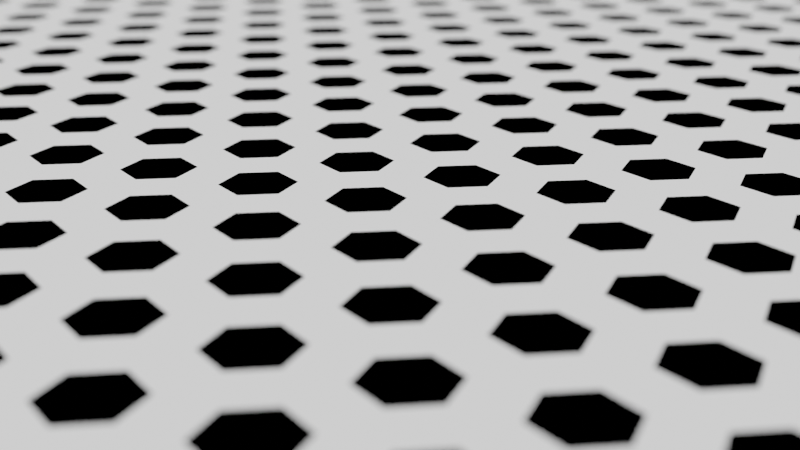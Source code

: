 # Source: hex.blend  (saved by Blender 2.80.75; exported with 4.5.12 LTS)
import bpy
from mathutils import Matrix  # noqa: F401  (used for matrix-valued properties, if any)

bpy.ops.wm.read_factory_settings(use_empty=True)
scene = bpy.context.scene
scene.name = 'Scene'

# ---- collections
col_collection = bpy.data.collections.new('Collection'); scene.collection.children.link(col_collection)

# ---- materials (node trees are filled in below, after node groups)
mat_hex = bpy.data.materials.new('hex')
mat_hex.use_transparent_shadow = False

# ---- node groups
ng_hexnode = bpy.data.node_groups.new('HexNode', 'ShaderNodeTree')
_s = ng_hexnode.interface.new_socket(name='HexUV', in_out='OUTPUT', socket_type='NodeSocketVector')
_s.min_value = 0.0
_s.max_value = 1.0
_s = ng_hexnode.interface.new_socket(name='Value', in_out='OUTPUT', socket_type='NodeSocketFloat')
_s.min_value = 0.0
_s.max_value = 0.0
_s = ng_hexnode.interface.new_socket(name='Vector', in_out='INPUT', socket_type='NodeSocketVector')
_s.min_value = -1e+04
_s.max_value = 1e+04
_s = ng_hexnode.interface.new_socket(name='tiling', in_out='INPUT', socket_type='NodeSocketFloat')
_s.default_value = 10.0
_s.min_value = -1e+04
_s.max_value = 1e+04
_N = ng_hexnode.nodes; _L = ng_hexnode.links
n0 = _N.new('NodeFrame'); n0.name = 'Frame.011'; n0.location = (508, -462)
n0.label = 'Hex'
n0.width = 1665
n1 = _N.new('NodeFrame'); n1.name = 'Frame.001'; n1.location = (-2082, 1394)
n1.label = '-.865...'
n1.width = 200
n2 = _N.new('NodeFrame'); n2.name = 'Frame'; n2.location = (-2079, 1625)
n2.label = '1.732....'
n2.width = 200
n3 = _N.new('NodeFrame'); n3.name = 'Frame.017'; n3.location = (-568, 1594)
n3.label = '1.732....'
n3.width = 76
n4 = _N.new('NodeFrame'); n4.name = 'Frame.006'; n4.location = (-1524, 1094)
n4.label = ' '
n4.width = 3287
n5 = _N.new('NodeFrame'); n5.name = 'Frame.007'; n5.location = (692, -532)
n5.label = 'b'
n5.width = 1459
n6 = _N.new('NodeFrame'); n6.name = 'Frame.009'; n6.location = (71, -30)
n6.label = 'offset'
n6.width = 249
n7 = _N.new('NodeFrame'); n7.name = 'Frame.010'; n7.location = (236, -122)
n7.label = 'tiling'
n7.width = 201
n8 = _N.new('NodeFrame'); n8.name = 'Frame.008'; n8.location = (966, -30)
n8.label = 'a'
n8.width = 1121
n9 = _N.new('NodeFrame'); n9.name = 'Frame.014'; n9.location = (-773, 1360)
n9.label = '-.865...'
n9.width = 76
n10 = _N.new('NodeReroute'); n10.name = 'Reroute.013'; n10.location = (399, -188)
n10.width = 16
n11 = _N.new('NodeReroute'); n11.name = 'Reroute.014'; n11.location = (1843, -187)
n11.width = 16
n12 = _N.new('NodeReroute'); n12.name = 'Reroute.015'; n12.location = (395, -807)
n12.width = 16
n13 = _N.new('NodeReroute'); n13.name = 'Reroute.024'; n13.location = (-1584, -932)
n13.width = 16
n13.socket_idname = 'NodeSocketFloat'
n14 = _N.new('ShaderNodeVectorMath'); n14.name = 'Vector Math.006'; n14.location = (1277, -180)
n14.operation = 'DOT_PRODUCT'
n15 = _N.new('ShaderNodeVectorMath'); n15.name = 'Vector Math.007'; n15.location = (1075, -404)
n15.hide = True
n15.operation = 'NORMALIZE'
n15.inputs[1].default_value = (1.0, 1.0, 1.0)
n16 = _N.new('ShaderNodeCombineXYZ'); n16.name = 'Combine XYZ.002'; n16.location = (491, -224)
n17 = _N.new('NodeReroute'); n17.name = 'Reroute.016'; n17.location = (470, -127)
n17.width = 16
n17.socket_idname = 'NodeSocketFloat'
n18 = _N.new('ShaderNodeCombineXYZ'); n18.name = 'Combine XYZ.007'; n18.location = (899, -386)
n18.inputs[0].default_value = 1.0
n19 = _N.new('ShaderNodeMath'); n19.name = 'Math.049'; n19.location = (256, -256)
n19.hide = True
n19.operation = 'ABSOLUTE'
n20 = _N.new('ShaderNodeSeparateXYZ'); n20.name = 'Separate XYZ.001'; n20.location = (30, -239)
n21 = _N.new('ShaderNodeMath'); n21.name = 'Math.050'; n21.location = (257, -213)
n21.hide = True
n21.operation = 'ABSOLUTE'
n22 = _N.new('NodeReroute'); n22.name = 'Reroute.018'; n22.location = (-815, 1554)
n22.width = 16
n22.socket_idname = 'NodeSocketFloat'
n23 = _N.new('NodeReroute'); n23.name = 'Reroute.001'; n23.location = (65, 1320)
n23.width = 16
n23.socket_idname = 'NodeSocketFloat'
n24 = _N.new('NodeReroute'); n24.name = 'Reroute.023'; n24.location = (-1597, 1558)
n24.width = 16
n24.socket_idname = 'NodeSocketFloat'
n25 = _N.new('ShaderNodeMath'); n25.name = 'Math.001'; n25.location = (30, -30)
n25.operation = 'MULTIPLY'
n25.inputs[1].default_value = -0.5
n26 = _N.new('ShaderNodeMath'); n26.name = 'Math'; n26.location = (30, -30)
n26.operation = 'SQRT'
n26.inputs[0].default_value = 3.0
n27 = _N.new('NodeReroute'); n27.name = 'Reroute.009'; n27.location = (2482, -345)
n27.width = 16
n27.socket_idname = 'NodeSocketVector'
n28 = _N.new('NodeReroute'); n28.name = 'Reroute.010'; n28.location = (2593, -735)
n28.width = 16
n28.socket_idname = 'NodeSocketVector'
n29 = _N.new('NodeReroute'); n29.name = 'Reroute.011'; n29.location = (2596, -572)
n29.width = 16
n29.hide = True
n29.socket_idname = 'NodeSocketVector'
n30 = _N.new('ShaderNodeVectorMath'); n30.name = 'Vector Math.005'; n30.location = (2283, -511)
n30.operation = 'DOT_PRODUCT'
n31 = _N.new('NodeReroute'); n31.name = 'Reroute.012'; n31.location = (2479, -596)
n31.width = 16
n31.socket_idname = 'NodeSocketVector'
n32 = _N.new('ShaderNodeMath'); n32.name = 'Math.037'; n32.location = (427, -255)
n32.operation = 'MODULO'
n33 = _N.new('ShaderNodeMath'); n33.name = 'Math.038'; n33.location = (625, -255)
n34 = _N.new('ShaderNodeMath'); n34.name = 'Math.039'; n34.location = (622, -67)
n34.inputs[1].default_value = 1.0
n35 = _N.new('ShaderNodeMath'); n35.name = 'Math.040'; n35.location = (788, -62)
n35.operation = 'MODULO'
n35.inputs[1].default_value = 1.0
n36 = _N.new('ShaderNodeMath'); n36.name = 'Math.041'; n36.location = (791, -249)
n36.operation = 'MODULO'
n37 = _N.new('ShaderNodeMath'); n37.name = 'Math.042'; n37.location = (1013, -253)
n38 = _N.new('ShaderNodeMath'); n38.name = 'Math.043'; n38.location = (1004, -70)
n38.inputs[1].default_value = -0.5
n39 = _N.new('ShaderNodeCombineXYZ'); n39.name = 'Combine XYZ.006'; n39.location = (1289, -173)
n40 = _N.new('ShaderNodeVectorMath'); n40.name = 'Vector Math.004'; n40.location = (2301, -93)
n40.operation = 'DOT_PRODUCT'
n41 = _N.new('ShaderNodeMath'); n41.name = 'Math.007'; n41.location = (2762, -306)
n41.operation = 'LESS_THAN'
n42 = _N.new('NodeReroute'); n42.name = 'Reroute.007'; n42.location = (983, -423)
n42.width = 16
n42.socket_idname = 'NodeSocketFloat'
n43 = _N.new('NodeReroute'); n43.name = 'Reroute.020'; n43.location = (384, -472)
n43.width = 16
n43.socket_idname = 'NodeSocketFloat'
n44 = _N.new('NodeReroute'); n44.name = 'Reroute.021'; n44.location = (591, -472)
n44.width = 16
n44.socket_idname = 'NodeSocketFloat'
n45 = _N.new('NodeReroute'); n45.name = 'Reroute.022'; n45.location = (770, -470)
n45.width = 16
n45.socket_idname = 'NodeSocketFloat'
n46 = _N.new('NodeReroute'); n46.name = 'Reroute.019'; n46.location = (38, -476)
n46.width = 16
n46.socket_idname = 'NodeSocketFloat'
n47 = _N.new('ShaderNodeMath'); n47.name = 'Math.044'; n47.location = (79, -30)
n47.inputs[1].default_value = -0.5
n48 = _N.new('ShaderNodeMath'); n48.name = 'Math.045'; n48.location = (78, -208)
n49 = _N.new('NodeReroute'); n49.name = 'Reroute.006'; n49.location = (38, -383)
n49.width = 16
n49.socket_idname = 'NodeSocketFloat'
n50 = _N.new('ShaderNodeMath'); n50.name = 'Math.036'; n50.location = (425, -71)
n50.operation = 'MODULO'
n50.inputs[1].default_value = 1.0
n51 = _N.new('ShaderNodeMath'); n51.name = 'Math.046'; n51.location = (30, -218)
n51.operation = 'MULTIPLY'
n52 = _N.new('ShaderNodeMath'); n52.name = 'Math.047'; n52.location = (31, -30)
n52.operation = 'MULTIPLY'
n53 = _N.new('NodeReroute'); n53.name = 'Reroute.027'; n53.location = (532, -887)
n53.width = 16
n53.socket_idname = 'NodeSocketFloat'
n54 = _N.new('NodeReroute'); n54.name = 'Reroute.028'; n54.location = (602, -705)
n54.width = 16
n54.socket_idname = 'NodeSocketFloat'
n55 = _N.new('NodeReroute'); n55.name = 'Reroute.029'; n55.location = (533, -379)
n55.width = 16
n55.socket_idname = 'NodeSocketFloat'
n56 = _N.new('NodeReroute'); n56.name = 'Reroute.030'; n56.location = (605, -196)
n56.width = 16
n56.socket_idname = 'NodeSocketFloat'
n57 = _N.new('ShaderNodeMix'); n57.name = 'Mix.001'; n57.location = (3117, -439)
n57.data_type = 'RGBA'
n58 = _N.new('NodeReroute'); n58.name = 'Reroute.025'; n58.location = (-1713, 641)
n58.width = 16
n58.socket_idname = 'NodeSocketFloat'
n59 = _N.new('ShaderNodeSeparateXYZ'); n59.name = 'Separate XYZ.003'; n59.location = (30, -127)
n60 = _N.new('ShaderNodeMath'); n60.name = 'Math.005'; n60.location = (1495, -30)
n60.operation = 'MAXIMUM'
n61 = _N.new('NodeReroute'); n61.name = 'Reroute.017'; n61.location = (1839, 617)
n61.width = 16
n62 = _N.new('ShaderNodeMath'); n62.name = 'Math.035'; n62.location = (667, -232)
n63 = _N.new('ShaderNodeMath'); n63.name = 'Math.034'; n63.location = (667, -61)
n63.inputs[1].default_value = -0.5
n64 = _N.new('NodeReroute'); n64.name = 'Reroute.008'; n64.location = (627, -401)
n64.width = 16
n64.socket_idname = 'NodeSocketFloat'
n65 = _N.new('ShaderNodeMath'); n65.name = 'Math.029'; n65.location = (80, -224)
n65.operation = 'MODULO'
n66 = _N.new('ShaderNodeMath'); n66.name = 'Math.016'; n66.location = (76, -47)
n66.operation = 'MODULO'
n66.inputs[1].default_value = 1.0
n67 = _N.new('NodeReroute'); n67.name = 'Reroute.003'; n67.location = (240, -409)
n67.width = 16
n67.socket_idname = 'NodeSocketFloat'
n68 = _N.new('NodeReroute'); n68.name = 'Reroute.002'; n68.location = (38, -409)
n68.width = 16
n68.socket_idname = 'NodeSocketFloat'
n69 = _N.new('NodeReroute'); n69.name = 'Reroute.004'; n69.location = (427, -407)
n69.width = 16
n69.socket_idname = 'NodeSocketFloat'
n70 = _N.new('ShaderNodeMath'); n70.name = 'Math.032'; n70.location = (460, -30)
n70.operation = 'MODULO'
n70.inputs[1].default_value = 1.0
n71 = _N.new('ShaderNodeMath'); n71.name = 'Math.033'; n71.location = (457, -214)
n71.operation = 'MODULO'
n72 = _N.new('ShaderNodeCombineXYZ'); n72.name = 'Combine XYZ.005'; n72.location = (951, -224)
n73 = _N.new('ShaderNodeMath'); n73.name = 'Math.031'; n73.location = (277, -34)
n73.inputs[1].default_value = 1.0
n74 = _N.new('ShaderNodeMath'); n74.name = 'Math.030'; n74.location = (277, -212)
n75 = _N.new('NodeReroute'); n75.name = 'Reroute'; n75.location = (38, -38)
n75.width = 16
n75.socket_idname = 'NodeSocketFloat'
n76 = _N.new('NodeReroute'); n76.name = 'Reroute.005'; n76.location = (38, -38)
n76.width = 16
n76.socket_idname = 'NodeSocketFloat'
n77 = _N.new('NodeGroupInput'); n77.name = 'Group Input'; n77.location = (-2390, 714)
n78 = _N.new('NodeGroupOutput'); n78.name = 'Group Output'; n78.location = (3467, 635)
n5.parent = n4
n6.parent = n5
n7.parent = n4
n8.parent = n4
n14.parent = n0
n15.parent = n0
n16.parent = n0
n17.parent = n0
n18.parent = n0
n19.parent = n0
n20.parent = n0
n21.parent = n0
n25.parent = n1
n26.parent = n2
n27.parent = n4
n28.parent = n4
n29.parent = n4
n30.parent = n4
n31.parent = n4
n32.parent = n5
n33.parent = n5
n34.parent = n5
n35.parent = n5
n36.parent = n5
n37.parent = n5
n38.parent = n5
n39.parent = n5
n40.parent = n4
n41.parent = n4
n42.parent = n5
n43.parent = n5
n44.parent = n5
n45.parent = n5
n46.parent = n5
n47.parent = n6
n48.parent = n6
n49.parent = n6
n50.parent = n5
n51.parent = n7
n52.parent = n7
n53.parent = n4
n54.parent = n4
n55.parent = n4
n56.parent = n4
n57.parent = n4
n59.parent = n4
n60.parent = n0
n62.parent = n8
n63.parent = n8
n64.parent = n8
n65.parent = n8
n66.parent = n8
n67.parent = n8
n68.parent = n8
n69.parent = n8
n70.parent = n8
n71.parent = n8
n72.parent = n8
n73.parent = n8
n74.parent = n8
n75.parent = n3
n76.parent = n9
_L.new(n20.outputs[0], n21.inputs[0])
_L.new(n20.outputs[1], n19.inputs[0])
_L.new(n19.outputs[0], n16.inputs[1])
_L.new(n21.outputs[0], n16.inputs[0])
_L.new(n16.outputs[0], n14.inputs[0])
_L.new(n18.outputs[0], n15.inputs[0])
_L.new(n15.outputs[0], n14.inputs[1])
_L.new(n14.outputs[1], n60.inputs[1])
_L.new(n21.outputs[0], n17.inputs[0])
_L.new(n17.outputs[0], n60.inputs[0])
_L.new(n59.outputs[0], n52.inputs[0])
_L.new(n59.outputs[1], n51.inputs[0])
_L.new(n54.outputs[0], n47.inputs[0])
_L.new(n53.outputs[0], n48.inputs[0])
_L.new(n48.outputs[0], n32.inputs[0])
_L.new(n38.outputs[0], n39.inputs[0])
_L.new(n37.outputs[0], n39.inputs[1])
_L.new(n47.outputs[0], n50.inputs[0])
_L.new(n63.outputs[0], n72.inputs[0])
_L.new(n62.outputs[0], n72.inputs[1])
_L.new(n72.outputs[0], n40.inputs[0])
_L.new(n72.outputs[0], n40.inputs[1])
_L.new(n39.outputs[0], n30.inputs[0])
_L.new(n39.outputs[0], n30.inputs[1])
_L.new(n40.outputs[1], n41.inputs[0])
_L.new(n30.outputs[1], n41.inputs[1])
_L.new(n41.outputs[0], n57.inputs[0])
_L.new(n31.outputs[0], n57.inputs[7])
_L.new(n12.outputs[0], n20.inputs[0])
_L.new(n29.outputs[0], n57.inputs[6])
_L.new(n73.outputs[0], n70.inputs[0])
_L.new(n74.outputs[0], n71.inputs[0])
_L.new(n34.outputs[0], n35.inputs[0])
_L.new(n33.outputs[0], n36.inputs[0])
_L.new(n50.outputs[0], n34.inputs[0])
_L.new(n35.outputs[0], n38.inputs[0])
_L.new(n32.outputs[0], n33.inputs[0])
_L.new(n36.outputs[0], n37.inputs[0])
_L.new(n66.outputs[0], n73.inputs[0])
_L.new(n70.outputs[0], n63.inputs[0])
_L.new(n65.outputs[0], n74.inputs[0])
_L.new(n71.outputs[0], n62.inputs[0])
_L.new(n72.outputs[0], n27.inputs[0])
_L.new(n27.outputs[0], n31.inputs[0])
_L.new(n39.outputs[0], n28.inputs[0])
_L.new(n28.outputs[0], n29.inputs[0])
_L.new(n61.outputs[0], n11.inputs[0])
_L.new(n11.outputs[0], n10.inputs[0])
_L.new(n10.outputs[0], n12.inputs[0])
_L.new(n57.outputs[2], n61.inputs[0])
_L.new(n67.outputs[0], n74.inputs[1])
_L.new(n22.outputs[0], n75.inputs[0])
_L.new(n69.outputs[0], n71.inputs[1])
_L.new(n68.outputs[0], n65.inputs[1])
_L.new(n64.outputs[0], n62.inputs[1])
_L.new(n26.outputs[0], n25.inputs[0])
_L.new(n76.outputs[0], n23.inputs[0])
_L.new(n75.outputs[0], n68.inputs[0])
_L.new(n68.outputs[0], n67.inputs[0])
_L.new(n67.outputs[0], n69.inputs[0])
_L.new(n25.outputs[0], n76.inputs[0])
_L.new(n76.outputs[0], n49.inputs[0])
_L.new(n42.outputs[0], n37.inputs[1])
_L.new(n49.outputs[0], n42.inputs[0])
_L.new(n23.outputs[0], n64.inputs[0])
_L.new(n24.outputs[0], n22.inputs[0])
_L.new(n43.outputs[0], n32.inputs[1])
_L.new(n22.outputs[0], n46.inputs[0])
_L.new(n46.outputs[0], n43.inputs[0])
_L.new(n44.outputs[0], n33.inputs[1])
_L.new(n43.outputs[0], n44.inputs[0])
_L.new(n45.outputs[0], n36.inputs[1])
_L.new(n44.outputs[0], n45.inputs[0])
_L.new(n49.outputs[0], n48.inputs[1])
_L.new(n26.outputs[0], n24.inputs[0])
_L.new(n13.outputs[0], n18.inputs[1])
_L.new(n24.outputs[0], n13.inputs[0])
_L.new(n58.outputs[0], n51.inputs[1])
_L.new(n55.outputs[0], n53.inputs[0])
_L.new(n56.outputs[0], n54.inputs[0])
_L.new(n51.outputs[0], n55.inputs[0])
_L.new(n52.outputs[0], n56.inputs[0])
_L.new(n56.outputs[0], n66.inputs[0])
_L.new(n55.outputs[0], n65.inputs[0])
_L.new(n58.outputs[0], n52.inputs[1])
_L.new(n77.outputs[1], n58.inputs[0])
_L.new(n77.outputs[0], n59.inputs[0])
_L.new(n60.outputs[0], n78.inputs[1])
_L.new(n61.outputs[0], n78.inputs[0])
n78.is_active_output = True

# ---- material node trees
mat_hex.use_nodes = True; mat_hex.node_tree.nodes.clear()
_N = mat_hex.node_tree.nodes; _L = mat_hex.node_tree.links
n0 = _N.new('NodeReroute'); n0.name = 'Reroute.024'; n0.location = (-1584, -932)
n0.width = 16
n0.socket_idname = 'NodeSocketFloat'
n0.inputs[0].default_value = 0.0
n1 = _N.new('NodeReroute'); n1.name = 'Reroute.033'; n1.location = (-1722, 2425)
n1.width = 16
n1.socket_idname = 'NodeSocketFloat'
n1.inputs[0].default_value = 0.0
n2 = _N.new('ShaderNodeOutputMaterial'); n2.name = 'Material Output'; n2.location = (3248, -259)
n3 = _N.new('ShaderNodeMath'); n3.name = 'Math'; n3.location = (3078, -157)
n3.operation = 'GREATER_THAN'
n3.inputs[1].default_value = 0.29
n4 = _N.new('ShaderNodeEmission'); n4.name = 'Emission'; n4.location = (3247, -153)
n5 = _N.new('ShaderNodeTexCoord'); n5.name = 'Texture Coordinate'; n5.location = (2629, -157)
n6 = _N.new('ShaderNodeGroup'); n6.name = 'HexNode'; n6.location = (2799, -156)
n6.label = 'HexNode'
n6.node_tree = ng_hexnode
n6.inputs[1].default_value = 10.0
_L.new(n5.outputs[3], n6.inputs[0])
_L.new(n6.outputs[1], n3.inputs[0])
_L.new(n3.outputs[0], n4.inputs[0])
_L.new(n4.outputs[0], n2.inputs[0])
n2.is_active_output = True

# ---- world
world_world = bpy.data.worlds.new('World'); scene.world = world_world
world_world.use_nodes = True; world_world.node_tree.nodes.clear()
_N = world_world.node_tree.nodes; _L = world_world.node_tree.links
n0 = _N.new('ShaderNodeOutputWorld'); n0.name = 'World Output'; n0.location = (300, 300)
n1 = _N.new('ShaderNodeBackground'); n1.name = 'Background'; n1.location = (10, 300)
n1.inputs[0].default_value = (0.05088, 0.05088, 0.05088, 1.0)
_L.new(n1.outputs[0], n0.inputs[0])
n0.is_active_output = True
world_world.color = (0.05088, 0.05088, 0.05088)
world_world.use_sun_shadow = False
world_world.sun_shadow_jitter_overblur = 0.0

# ---- cameras
cam_camera = bpy.data.cameras.new('Camera')
cam_camera.dof.use_dof = True

# ---- meshes
me_plane = bpy.data.meshes.new('Plane')
me_plane.from_pydata([(-1.0, -1.0, 0.0), (1.0, -1.0, 0.0), (-1.0, 1.0, 0.0), (1.0, 1.0, 0.0)], [], [(0, 1, 3, 2)])
_uv = me_plane.uv_layers.new(name='UVMap')
_uv.uv.foreach_set('vector', [0.0, 0.0, 1.0, 0.0, 1.0, 1.0, 0.0, 1.0])
me_plane.materials.append(mat_hex)
me_plane.use_remesh_preserve_volume = False
me_plane.use_remesh_preserve_attributes = False
me_plane.use_mirror_vertex_groups = False
me_plane.update()

# ---- objects
ob_plane = bpy.data.objects.new('Plane', me_plane)
ob_camera = bpy.data.objects.new('Camera', cam_camera)
ob_empty = bpy.data.objects.new('Empty', None)

# ---- transforms, parenting, visibility, modifiers, constraints
ob_plane.location = (0.0, 0.0, 0.0)
ob_plane.lineart.crease_threshold = 0.0
ob_camera.location = (0.6651, -1.28, 0.3017)
ob_camera.rotation_euler = (1.204, -1.851e-08, 0.415)
ob_camera.lineart.crease_threshold = 0.0
ob_empty.location = (0.2809, -0.4594, 0.0)
ob_empty.lineart.crease_threshold = 0.0
cam_camera.dof.focus_object = ob_empty

# ---- collection membership
col_collection.objects.link(ob_plane)
col_collection.objects.link(ob_camera)
col_collection.objects.link(ob_empty)

# ---- scene / render settings (as saved in the file)
scene.camera = ob_camera
scene.frame_start = 1; scene.frame_end = 250; scene.frame_set(1)
scene.render.engine = 'BLENDER_EEVEE_NEXT'
scene.cycles.use_denoising = False
scene.cycles.samples = 128
scene.cycles.sampling_pattern = 'TABULATED_SOBOL'
scene.cycles.use_adaptive_sampling = False
scene.cycles.use_light_tree = False
scene.view_settings.view_transform = 'Filmic'
bpy.context.view_layer.update()
